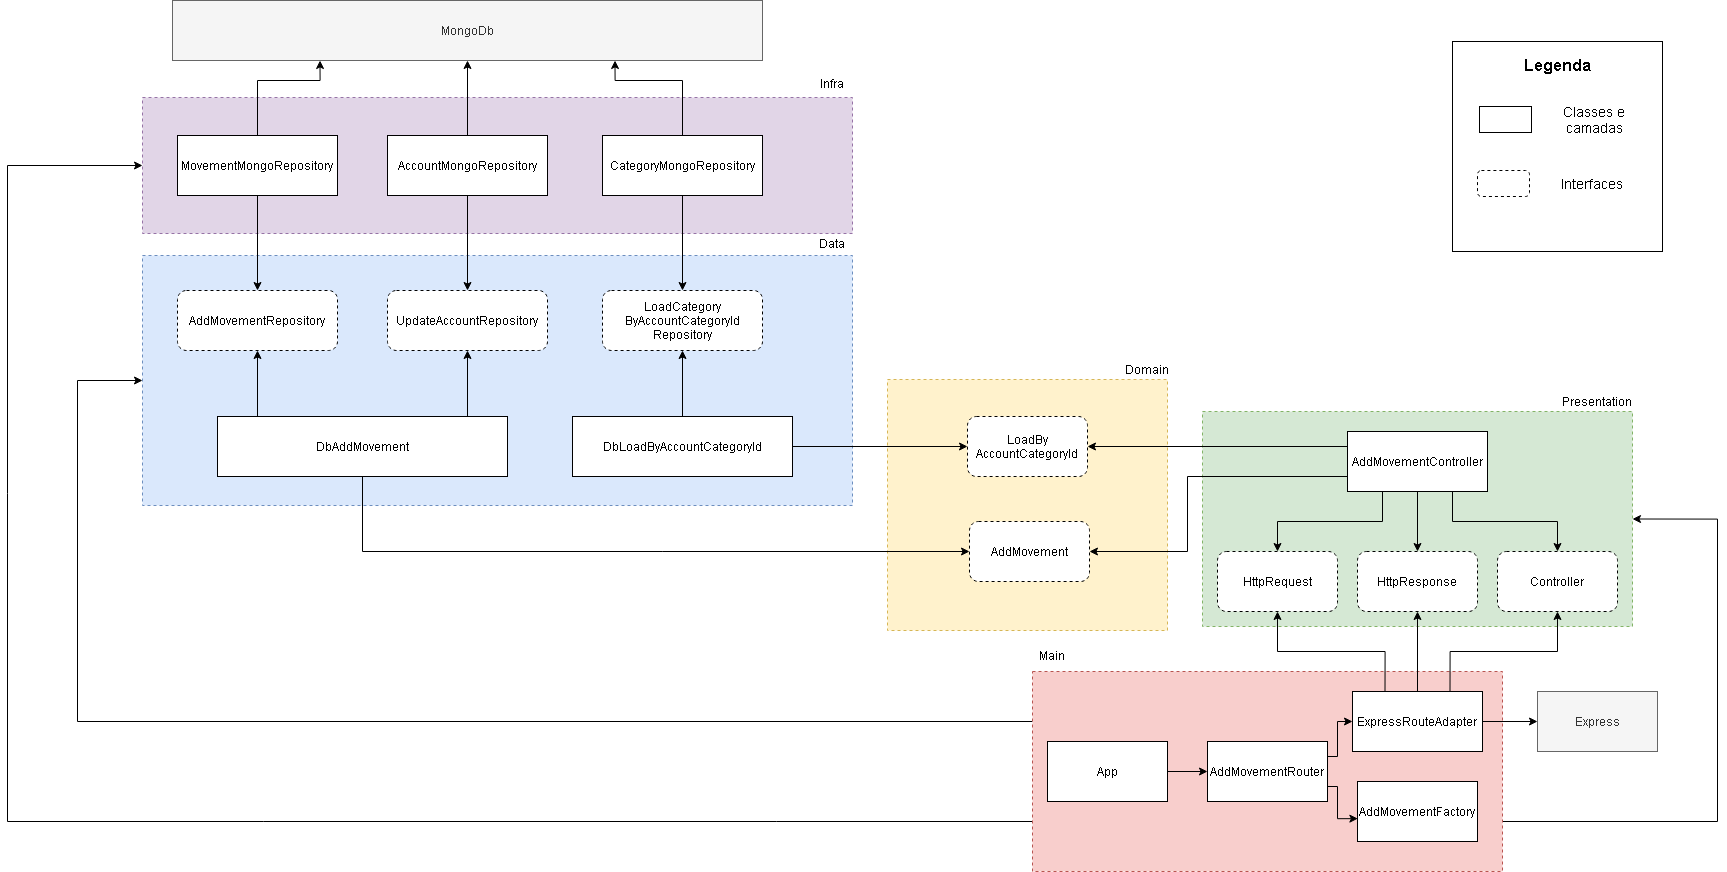

The diagram above was exported from draw.io. Its source (the exported page's mxGraphModel, read from the mxfile embedded in the PNG):
<mxGraphModel dx="2905" dy="866" grid="1" gridSize="10" guides="1" tooltips="1" connect="1" arrows="1" fold="1" page="1" pageScale="1" pageWidth="1169" pageHeight="827" math="0" shadow="0">
  <root>
    <mxCell id="0" />
    <mxCell id="1" parent="0" />
    <mxCell id="fAGgHEFPmPOb4Z0MvBoN-56" value="" style="rounded=0;whiteSpace=wrap;html=1;dashed=1;fillColor=#e1d5e7;strokeColor=#9673a6;" parent="1" vertex="1">
      <mxGeometry x="-125" y="417" width="710" height="136" as="geometry" />
    </mxCell>
    <mxCell id="fAGgHEFPmPOb4Z0MvBoN-55" value="" style="rounded=0;whiteSpace=wrap;html=1;dashed=1;fillColor=#dae8fc;strokeColor=#6c8ebf;" parent="1" vertex="1">
      <mxGeometry x="-125" y="575" width="710" height="250" as="geometry" />
    </mxCell>
    <mxCell id="fAGgHEFPmPOb4Z0MvBoN-54" value="" style="rounded=0;whiteSpace=wrap;html=1;dashed=1;fillColor=#fff2cc;strokeColor=#d6b656;" parent="1" vertex="1">
      <mxGeometry x="620" y="699" width="280" height="251" as="geometry" />
    </mxCell>
    <mxCell id="fAGgHEFPmPOb4Z0MvBoN-52" value="" style="rounded=0;whiteSpace=wrap;html=1;dashed=1;fillColor=#d5e8d4;strokeColor=#82b366;" parent="1" vertex="1">
      <mxGeometry x="935" y="731" width="430" height="215" as="geometry" />
    </mxCell>
    <mxCell id="fAGgHEFPmPOb4Z0MvBoN-66" style="edgeStyle=orthogonalEdgeStyle;rounded=0;orthogonalLoop=1;jettySize=auto;html=1;exitX=1;exitY=0.75;exitDx=0;exitDy=0;entryX=1;entryY=0.5;entryDx=0;entryDy=0;" parent="1" source="fAGgHEFPmPOb4Z0MvBoN-51" target="fAGgHEFPmPOb4Z0MvBoN-52" edge="1">
      <mxGeometry relative="1" as="geometry">
        <Array as="points">
          <mxPoint x="1450" y="1141" />
          <mxPoint x="1450" y="839" />
        </Array>
      </mxGeometry>
    </mxCell>
    <mxCell id="K62YwwiotbI099m4202m-1" style="edgeStyle=orthogonalEdgeStyle;rounded=0;orthogonalLoop=1;jettySize=auto;html=1;exitX=0;exitY=0.25;exitDx=0;exitDy=0;entryX=0;entryY=0.5;entryDx=0;entryDy=0;" parent="1" source="fAGgHEFPmPOb4Z0MvBoN-51" target="fAGgHEFPmPOb4Z0MvBoN-55" edge="1">
      <mxGeometry relative="1" as="geometry">
        <Array as="points">
          <mxPoint x="-190" y="1041" />
          <mxPoint x="-190" y="700" />
        </Array>
      </mxGeometry>
    </mxCell>
    <mxCell id="K62YwwiotbI099m4202m-2" style="edgeStyle=orthogonalEdgeStyle;rounded=0;orthogonalLoop=1;jettySize=auto;html=1;exitX=0;exitY=0.75;exitDx=0;exitDy=0;entryX=0;entryY=0.5;entryDx=0;entryDy=0;" parent="1" source="fAGgHEFPmPOb4Z0MvBoN-51" target="fAGgHEFPmPOb4Z0MvBoN-56" edge="1">
      <mxGeometry relative="1" as="geometry">
        <Array as="points">
          <mxPoint x="-260" y="1141" />
          <mxPoint x="-260" y="485" />
        </Array>
      </mxGeometry>
    </mxCell>
    <mxCell id="fAGgHEFPmPOb4Z0MvBoN-51" value="" style="rounded=0;whiteSpace=wrap;html=1;dashed=1;fillColor=#f8cecc;strokeColor=#b85450;" parent="1" vertex="1">
      <mxGeometry x="765" y="991" width="470" height="200" as="geometry" />
    </mxCell>
    <mxCell id="fAGgHEFPmPOb4Z0MvBoN-45" style="edgeStyle=orthogonalEdgeStyle;rounded=0;orthogonalLoop=1;jettySize=auto;html=1;exitX=1;exitY=0.5;exitDx=0;exitDy=0;entryX=0;entryY=0.5;entryDx=0;entryDy=0;" parent="1" source="fAGgHEFPmPOb4Z0MvBoN-1" target="fAGgHEFPmPOb4Z0MvBoN-3" edge="1">
      <mxGeometry relative="1" as="geometry" />
    </mxCell>
    <mxCell id="fAGgHEFPmPOb4Z0MvBoN-1" value="App" style="rounded=0;whiteSpace=wrap;html=1;" parent="1" vertex="1">
      <mxGeometry x="780" y="1061" width="120" height="60" as="geometry" />
    </mxCell>
    <mxCell id="fAGgHEFPmPOb4Z0MvBoN-47" style="edgeStyle=orthogonalEdgeStyle;rounded=0;orthogonalLoop=1;jettySize=auto;html=1;exitX=1;exitY=0.25;exitDx=0;exitDy=0;entryX=0;entryY=0.5;entryDx=0;entryDy=0;" parent="1" source="fAGgHEFPmPOb4Z0MvBoN-3" target="fAGgHEFPmPOb4Z0MvBoN-4" edge="1">
      <mxGeometry relative="1" as="geometry">
        <Array as="points">
          <mxPoint x="1070" y="1076" />
          <mxPoint x="1070" y="1041" />
        </Array>
      </mxGeometry>
    </mxCell>
    <mxCell id="fAGgHEFPmPOb4Z0MvBoN-48" style="edgeStyle=orthogonalEdgeStyle;rounded=0;orthogonalLoop=1;jettySize=auto;html=1;exitX=1;exitY=0.75;exitDx=0;exitDy=0;entryX=0.003;entryY=0.619;entryDx=0;entryDy=0;entryPerimeter=0;" parent="1" source="fAGgHEFPmPOb4Z0MvBoN-3" target="fAGgHEFPmPOb4Z0MvBoN-5" edge="1">
      <mxGeometry relative="1" as="geometry">
        <Array as="points">
          <mxPoint x="1070" y="1106" />
          <mxPoint x="1070" y="1138" />
        </Array>
      </mxGeometry>
    </mxCell>
    <mxCell id="fAGgHEFPmPOb4Z0MvBoN-3" value="AddMovementRouter" style="rounded=0;whiteSpace=wrap;html=1;" parent="1" vertex="1">
      <mxGeometry x="940" y="1061" width="120" height="60" as="geometry" />
    </mxCell>
    <mxCell id="fAGgHEFPmPOb4Z0MvBoN-11" style="edgeStyle=orthogonalEdgeStyle;rounded=0;orthogonalLoop=1;jettySize=auto;html=1;exitX=0.25;exitY=0;exitDx=0;exitDy=0;entryX=0.5;entryY=1;entryDx=0;entryDy=0;" parent="1" source="fAGgHEFPmPOb4Z0MvBoN-4" target="fAGgHEFPmPOb4Z0MvBoN-8" edge="1">
      <mxGeometry relative="1" as="geometry" />
    </mxCell>
    <mxCell id="fAGgHEFPmPOb4Z0MvBoN-12" style="edgeStyle=orthogonalEdgeStyle;rounded=0;orthogonalLoop=1;jettySize=auto;html=1;exitX=0.5;exitY=0;exitDx=0;exitDy=0;entryX=0.5;entryY=1;entryDx=0;entryDy=0;" parent="1" source="fAGgHEFPmPOb4Z0MvBoN-4" target="fAGgHEFPmPOb4Z0MvBoN-9" edge="1">
      <mxGeometry relative="1" as="geometry" />
    </mxCell>
    <mxCell id="fAGgHEFPmPOb4Z0MvBoN-13" style="edgeStyle=orthogonalEdgeStyle;rounded=0;orthogonalLoop=1;jettySize=auto;html=1;exitX=0.75;exitY=0;exitDx=0;exitDy=0;entryX=0.5;entryY=1;entryDx=0;entryDy=0;" parent="1" source="fAGgHEFPmPOb4Z0MvBoN-4" target="fAGgHEFPmPOb4Z0MvBoN-10" edge="1">
      <mxGeometry relative="1" as="geometry" />
    </mxCell>
    <mxCell id="fAGgHEFPmPOb4Z0MvBoN-49" style="edgeStyle=orthogonalEdgeStyle;rounded=0;orthogonalLoop=1;jettySize=auto;html=1;exitX=1;exitY=0.5;exitDx=0;exitDy=0;entryX=0;entryY=0.5;entryDx=0;entryDy=0;" parent="1" source="fAGgHEFPmPOb4Z0MvBoN-4" target="fAGgHEFPmPOb4Z0MvBoN-6" edge="1">
      <mxGeometry relative="1" as="geometry" />
    </mxCell>
    <mxCell id="fAGgHEFPmPOb4Z0MvBoN-4" value="ExpressRouteAdapter" style="rounded=0;whiteSpace=wrap;html=1;" parent="1" vertex="1">
      <mxGeometry x="1085" y="1011" width="130" height="60" as="geometry" />
    </mxCell>
    <mxCell id="fAGgHEFPmPOb4Z0MvBoN-5" value="AddMovementFactory" style="rounded=0;whiteSpace=wrap;html=1;" parent="1" vertex="1">
      <mxGeometry x="1090" y="1101" width="120" height="60" as="geometry" />
    </mxCell>
    <mxCell id="fAGgHEFPmPOb4Z0MvBoN-6" value="Express" style="rounded=0;whiteSpace=wrap;html=1;fillColor=#f5f5f5;strokeColor=#666666;fontColor=#333333;" parent="1" vertex="1">
      <mxGeometry x="1270" y="1011" width="120" height="60" as="geometry" />
    </mxCell>
    <mxCell id="fAGgHEFPmPOb4Z0MvBoN-8" value="HttpRequest" style="rounded=1;whiteSpace=wrap;html=1;dashed=1;" parent="1" vertex="1">
      <mxGeometry x="950" y="871" width="120" height="60" as="geometry" />
    </mxCell>
    <mxCell id="fAGgHEFPmPOb4Z0MvBoN-9" value="HttpResponse" style="rounded=1;whiteSpace=wrap;html=1;dashed=1;" parent="1" vertex="1">
      <mxGeometry x="1090" y="871" width="120" height="60" as="geometry" />
    </mxCell>
    <mxCell id="fAGgHEFPmPOb4Z0MvBoN-10" value="Controller" style="rounded=1;whiteSpace=wrap;html=1;dashed=1;" parent="1" vertex="1">
      <mxGeometry x="1230" y="871" width="120" height="60" as="geometry" />
    </mxCell>
    <mxCell id="fAGgHEFPmPOb4Z0MvBoN-17" style="edgeStyle=orthogonalEdgeStyle;rounded=0;orthogonalLoop=1;jettySize=auto;html=1;exitX=0.75;exitY=1;exitDx=0;exitDy=0;entryX=0.5;entryY=0;entryDx=0;entryDy=0;" parent="1" source="fAGgHEFPmPOb4Z0MvBoN-14" target="fAGgHEFPmPOb4Z0MvBoN-10" edge="1">
      <mxGeometry relative="1" as="geometry" />
    </mxCell>
    <mxCell id="_tBU6dm4V2Ic7OC5b_2o-2" style="edgeStyle=orthogonalEdgeStyle;rounded=0;orthogonalLoop=1;jettySize=auto;html=1;exitX=0.25;exitY=1;exitDx=0;exitDy=0;" parent="1" source="fAGgHEFPmPOb4Z0MvBoN-14" target="fAGgHEFPmPOb4Z0MvBoN-8" edge="1">
      <mxGeometry relative="1" as="geometry" />
    </mxCell>
    <mxCell id="_tBU6dm4V2Ic7OC5b_2o-3" style="edgeStyle=orthogonalEdgeStyle;rounded=0;orthogonalLoop=1;jettySize=auto;html=1;exitX=0.5;exitY=1;exitDx=0;exitDy=0;" parent="1" source="fAGgHEFPmPOb4Z0MvBoN-14" target="fAGgHEFPmPOb4Z0MvBoN-9" edge="1">
      <mxGeometry relative="1" as="geometry" />
    </mxCell>
    <mxCell id="N8O95jZTJzcuCgNjC1xN-3" style="edgeStyle=orthogonalEdgeStyle;rounded=0;orthogonalLoop=1;jettySize=auto;html=1;exitX=0;exitY=0.75;exitDx=0;exitDy=0;entryX=1;entryY=0.5;entryDx=0;entryDy=0;" parent="1" source="fAGgHEFPmPOb4Z0MvBoN-14" target="N8O95jZTJzcuCgNjC1xN-1" edge="1">
      <mxGeometry relative="1" as="geometry">
        <Array as="points">
          <mxPoint x="920" y="796" />
          <mxPoint x="920" y="871" />
        </Array>
      </mxGeometry>
    </mxCell>
    <mxCell id="N8O95jZTJzcuCgNjC1xN-4" style="edgeStyle=orthogonalEdgeStyle;rounded=0;orthogonalLoop=1;jettySize=auto;html=1;exitX=0;exitY=0.25;exitDx=0;exitDy=0;" parent="1" source="fAGgHEFPmPOb4Z0MvBoN-14" target="fAGgHEFPmPOb4Z0MvBoN-18" edge="1">
      <mxGeometry relative="1" as="geometry" />
    </mxCell>
    <mxCell id="fAGgHEFPmPOb4Z0MvBoN-14" value="AddMovementController" style="rounded=0;whiteSpace=wrap;html=1;" parent="1" vertex="1">
      <mxGeometry x="1080" y="751" width="140" height="60" as="geometry" />
    </mxCell>
    <mxCell id="fAGgHEFPmPOb4Z0MvBoN-18" value="LoadBy&lt;br&gt;AccountCategoryId" style="rounded=1;whiteSpace=wrap;html=1;dashed=1;" parent="1" vertex="1">
      <mxGeometry x="700" y="736" width="120" height="60" as="geometry" />
    </mxCell>
    <mxCell id="fAGgHEFPmPOb4Z0MvBoN-50" style="edgeStyle=orthogonalEdgeStyle;rounded=0;orthogonalLoop=1;jettySize=auto;html=1;exitX=0.5;exitY=0;exitDx=0;exitDy=0;entryX=0.5;entryY=1;entryDx=0;entryDy=0;" parent="1" source="fAGgHEFPmPOb4Z0MvBoN-20" target="fAGgHEFPmPOb4Z0MvBoN-25" edge="1">
      <mxGeometry relative="1" as="geometry" />
    </mxCell>
    <mxCell id="N8O95jZTJzcuCgNjC1xN-5" style="edgeStyle=orthogonalEdgeStyle;rounded=0;orthogonalLoop=1;jettySize=auto;html=1;exitX=1;exitY=0.5;exitDx=0;exitDy=0;entryX=0;entryY=0.5;entryDx=0;entryDy=0;" parent="1" source="fAGgHEFPmPOb4Z0MvBoN-20" target="fAGgHEFPmPOb4Z0MvBoN-18" edge="1">
      <mxGeometry relative="1" as="geometry" />
    </mxCell>
    <mxCell id="fAGgHEFPmPOb4Z0MvBoN-20" value="DbLoadByAccountCategoryId" style="rounded=0;whiteSpace=wrap;html=1;" parent="1" vertex="1">
      <mxGeometry x="305" y="736" width="220" height="60" as="geometry" />
    </mxCell>
    <mxCell id="fAGgHEFPmPOb4Z0MvBoN-25" value="LoadCategory&lt;br&gt;ByAccountCategoryId&lt;br&gt;Repository" style="rounded=1;whiteSpace=wrap;html=1;dashed=1;" parent="1" vertex="1">
      <mxGeometry x="335" y="610" width="160" height="60" as="geometry" />
    </mxCell>
    <mxCell id="_tBU6dm4V2Ic7OC5b_2o-4" style="edgeStyle=orthogonalEdgeStyle;rounded=0;orthogonalLoop=1;jettySize=auto;html=1;exitX=0.5;exitY=1;exitDx=0;exitDy=0;entryX=0.5;entryY=0;entryDx=0;entryDy=0;" parent="1" source="fAGgHEFPmPOb4Z0MvBoN-34" target="fAGgHEFPmPOb4Z0MvBoN-25" edge="1">
      <mxGeometry relative="1" as="geometry" />
    </mxCell>
    <mxCell id="Tft6A9X12qxXKlnDUJ25-6" style="edgeStyle=orthogonalEdgeStyle;rounded=0;orthogonalLoop=1;jettySize=auto;html=1;exitX=0.5;exitY=0;exitDx=0;exitDy=0;entryX=0.75;entryY=1;entryDx=0;entryDy=0;" edge="1" parent="1" source="fAGgHEFPmPOb4Z0MvBoN-34" target="N8O95jZTJzcuCgNjC1xN-26">
      <mxGeometry relative="1" as="geometry">
        <Array as="points">
          <mxPoint x="415" y="400" />
          <mxPoint x="348" y="400" />
        </Array>
      </mxGeometry>
    </mxCell>
    <mxCell id="fAGgHEFPmPOb4Z0MvBoN-34" value="CategoryMongoRepository" style="rounded=0;whiteSpace=wrap;html=1;" parent="1" vertex="1">
      <mxGeometry x="335" y="455" width="160" height="60" as="geometry" />
    </mxCell>
    <mxCell id="fAGgHEFPmPOb4Z0MvBoN-57" value="Main" style="text;html=1;strokeColor=none;fillColor=none;align=center;verticalAlign=middle;whiteSpace=wrap;rounded=0;dashed=1;" parent="1" vertex="1">
      <mxGeometry x="765" y="965" width="40" height="20" as="geometry" />
    </mxCell>
    <mxCell id="fAGgHEFPmPOb4Z0MvBoN-58" value="Presentation" style="text;html=1;strokeColor=none;fillColor=none;align=center;verticalAlign=middle;whiteSpace=wrap;rounded=0;dashed=1;" parent="1" vertex="1">
      <mxGeometry x="1310" y="711" width="40" height="20" as="geometry" />
    </mxCell>
    <mxCell id="fAGgHEFPmPOb4Z0MvBoN-59" value="Domain" style="text;html=1;strokeColor=none;fillColor=none;align=center;verticalAlign=middle;whiteSpace=wrap;rounded=0;dashed=1;" parent="1" vertex="1">
      <mxGeometry x="860" y="679" width="40" height="20" as="geometry" />
    </mxCell>
    <mxCell id="fAGgHEFPmPOb4Z0MvBoN-60" value="Data" style="text;html=1;strokeColor=none;fillColor=none;align=center;verticalAlign=middle;whiteSpace=wrap;rounded=0;dashed=1;" parent="1" vertex="1">
      <mxGeometry x="545" y="553" width="40" height="20" as="geometry" />
    </mxCell>
    <mxCell id="fAGgHEFPmPOb4Z0MvBoN-61" value="Infra" style="text;html=1;strokeColor=none;fillColor=none;align=center;verticalAlign=middle;whiteSpace=wrap;rounded=0;dashed=1;" parent="1" vertex="1">
      <mxGeometry x="545" y="393" width="40" height="20" as="geometry" />
    </mxCell>
    <mxCell id="_tBU6dm4V2Ic7OC5b_2o-6" value="" style="whiteSpace=wrap;html=1;aspect=fixed;" parent="1" vertex="1">
      <mxGeometry x="1185" y="361" width="210" height="210" as="geometry" />
    </mxCell>
    <mxCell id="_tBU6dm4V2Ic7OC5b_2o-7" value="" style="rounded=0;whiteSpace=wrap;html=1;" parent="1" vertex="1">
      <mxGeometry x="1212" y="426" width="52" height="26" as="geometry" />
    </mxCell>
    <mxCell id="_tBU6dm4V2Ic7OC5b_2o-8" value="&lt;font style=&quot;font-size: 16px&quot;&gt;&lt;b&gt;Legenda&lt;/b&gt;&lt;/font&gt;" style="text;html=1;strokeColor=none;fillColor=none;align=center;verticalAlign=middle;whiteSpace=wrap;rounded=0;" parent="1" vertex="1">
      <mxGeometry x="1270" y="375" width="40" height="20" as="geometry" />
    </mxCell>
    <mxCell id="_tBU6dm4V2Ic7OC5b_2o-9" value="&lt;font style=&quot;font-size: 14px&quot;&gt;Classes e camadas&lt;/font&gt;" style="text;html=1;strokeColor=none;fillColor=none;align=center;verticalAlign=middle;whiteSpace=wrap;rounded=0;" parent="1" vertex="1">
      <mxGeometry x="1282" y="429" width="90" height="20" as="geometry" />
    </mxCell>
    <mxCell id="_tBU6dm4V2Ic7OC5b_2o-12" value="" style="rounded=1;whiteSpace=wrap;html=1;dashed=1;" parent="1" vertex="1">
      <mxGeometry x="1210" y="490" width="52" height="26" as="geometry" />
    </mxCell>
    <mxCell id="_tBU6dm4V2Ic7OC5b_2o-13" value="&lt;font style=&quot;font-size: 14px&quot;&gt;Interfaces&lt;/font&gt;" style="text;html=1;strokeColor=none;fillColor=none;align=center;verticalAlign=middle;whiteSpace=wrap;rounded=0;" parent="1" vertex="1">
      <mxGeometry x="1280" y="493" width="90" height="20" as="geometry" />
    </mxCell>
    <mxCell id="N8O95jZTJzcuCgNjC1xN-1" value="AddMovement" style="rounded=1;whiteSpace=wrap;html=1;dashed=1;" parent="1" vertex="1">
      <mxGeometry x="702" y="841" width="120" height="60" as="geometry" />
    </mxCell>
    <mxCell id="N8O95jZTJzcuCgNjC1xN-6" style="edgeStyle=orthogonalEdgeStyle;rounded=0;orthogonalLoop=1;jettySize=auto;html=1;exitX=0.5;exitY=0;exitDx=0;exitDy=0;entryX=0.5;entryY=1;entryDx=0;entryDy=0;" parent="1" target="N8O95jZTJzcuCgNjC1xN-8" edge="1">
      <mxGeometry relative="1" as="geometry">
        <mxPoint x="-10" y="736" as="sourcePoint" />
      </mxGeometry>
    </mxCell>
    <mxCell id="N8O95jZTJzcuCgNjC1xN-14" style="edgeStyle=orthogonalEdgeStyle;rounded=0;orthogonalLoop=1;jettySize=auto;html=1;exitX=0.5;exitY=1;exitDx=0;exitDy=0;entryX=0;entryY=0.5;entryDx=0;entryDy=0;" parent="1" source="N8O95jZTJzcuCgNjC1xN-7" target="N8O95jZTJzcuCgNjC1xN-1" edge="1">
      <mxGeometry relative="1" as="geometry" />
    </mxCell>
    <mxCell id="N8O95jZTJzcuCgNjC1xN-7" value="DbAddMovement" style="rounded=0;whiteSpace=wrap;html=1;" parent="1" vertex="1">
      <mxGeometry x="-50" y="736" width="290" height="60" as="geometry" />
    </mxCell>
    <mxCell id="N8O95jZTJzcuCgNjC1xN-8" value="AddMovementRepository" style="rounded=1;whiteSpace=wrap;html=1;dashed=1;" parent="1" vertex="1">
      <mxGeometry x="-90" y="610" width="160" height="60" as="geometry" />
    </mxCell>
    <mxCell id="N8O95jZTJzcuCgNjC1xN-10" style="edgeStyle=orthogonalEdgeStyle;rounded=0;orthogonalLoop=1;jettySize=auto;html=1;exitX=0.5;exitY=1;exitDx=0;exitDy=0;entryX=0.5;entryY=0;entryDx=0;entryDy=0;" parent="1" source="N8O95jZTJzcuCgNjC1xN-11" target="N8O95jZTJzcuCgNjC1xN-8" edge="1">
      <mxGeometry relative="1" as="geometry" />
    </mxCell>
    <mxCell id="Tft6A9X12qxXKlnDUJ25-7" style="edgeStyle=orthogonalEdgeStyle;rounded=0;orthogonalLoop=1;jettySize=auto;html=1;exitX=0.5;exitY=0;exitDx=0;exitDy=0;entryX=0.25;entryY=1;entryDx=0;entryDy=0;" edge="1" parent="1" source="N8O95jZTJzcuCgNjC1xN-11" target="N8O95jZTJzcuCgNjC1xN-26">
      <mxGeometry relative="1" as="geometry">
        <Array as="points">
          <mxPoint x="-10" y="400" />
          <mxPoint x="52" y="400" />
        </Array>
      </mxGeometry>
    </mxCell>
    <mxCell id="N8O95jZTJzcuCgNjC1xN-11" value="MovementMongoRepository" style="rounded=0;whiteSpace=wrap;html=1;" parent="1" vertex="1">
      <mxGeometry x="-90" y="455" width="160" height="60" as="geometry" />
    </mxCell>
    <mxCell id="N8O95jZTJzcuCgNjC1xN-21" style="edgeStyle=orthogonalEdgeStyle;rounded=0;orthogonalLoop=1;jettySize=auto;html=1;exitX=0.5;exitY=0;exitDx=0;exitDy=0;entryX=0.5;entryY=1;entryDx=0;entryDy=0;" parent="1" target="N8O95jZTJzcuCgNjC1xN-22" edge="1">
      <mxGeometry relative="1" as="geometry">
        <mxPoint x="200" y="736" as="sourcePoint" />
      </mxGeometry>
    </mxCell>
    <mxCell id="N8O95jZTJzcuCgNjC1xN-22" value="UpdateAccountRepository" style="rounded=1;whiteSpace=wrap;html=1;dashed=1;" parent="1" vertex="1">
      <mxGeometry x="120" y="610" width="160" height="60" as="geometry" />
    </mxCell>
    <mxCell id="N8O95jZTJzcuCgNjC1xN-24" style="edgeStyle=orthogonalEdgeStyle;rounded=0;orthogonalLoop=1;jettySize=auto;html=1;exitX=0.5;exitY=1;exitDx=0;exitDy=0;entryX=0.5;entryY=0;entryDx=0;entryDy=0;" parent="1" source="N8O95jZTJzcuCgNjC1xN-25" target="N8O95jZTJzcuCgNjC1xN-22" edge="1">
      <mxGeometry relative="1" as="geometry" />
    </mxCell>
    <mxCell id="Tft6A9X12qxXKlnDUJ25-5" style="edgeStyle=orthogonalEdgeStyle;rounded=0;orthogonalLoop=1;jettySize=auto;html=1;exitX=0.5;exitY=0;exitDx=0;exitDy=0;entryX=0.5;entryY=1;entryDx=0;entryDy=0;" edge="1" parent="1" source="N8O95jZTJzcuCgNjC1xN-25" target="N8O95jZTJzcuCgNjC1xN-26">
      <mxGeometry relative="1" as="geometry" />
    </mxCell>
    <mxCell id="N8O95jZTJzcuCgNjC1xN-25" value="AccountMongoRepository" style="rounded=0;whiteSpace=wrap;html=1;" parent="1" vertex="1">
      <mxGeometry x="120" y="455" width="160" height="60" as="geometry" />
    </mxCell>
    <mxCell id="N8O95jZTJzcuCgNjC1xN-26" value="MongoDb" style="rounded=0;whiteSpace=wrap;html=1;fillColor=#f5f5f5;strokeColor=#666666;fontColor=#333333;" parent="1" vertex="1">
      <mxGeometry x="-95" y="320" width="590" height="60" as="geometry" />
    </mxCell>
  </root>
</mxGraphModel>